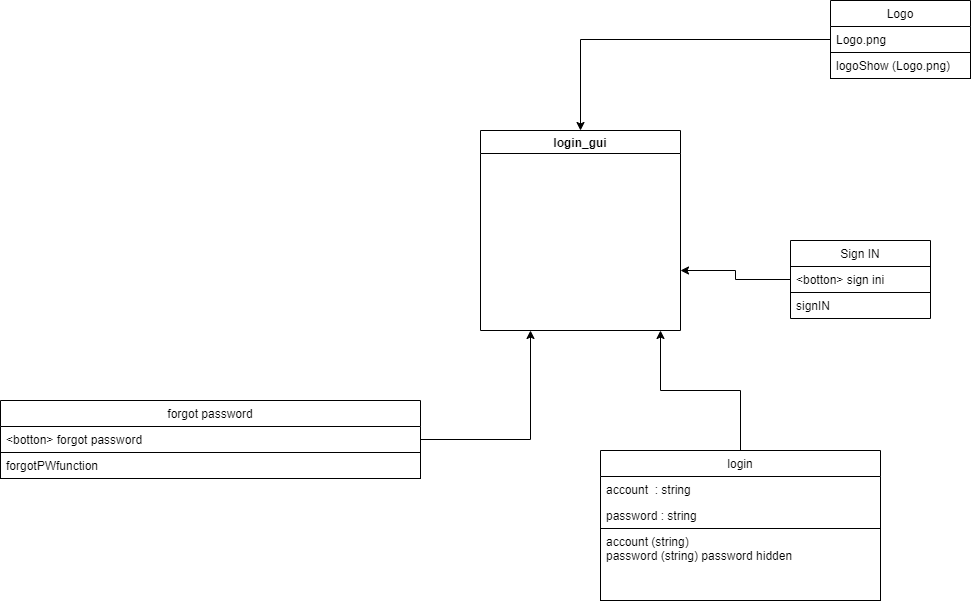

The diagram above was exported from draw.io. Its source (the exported page's mxGraphModel, read from the mxfile embedded in the PNG):
<mxGraphModel dx="2583" dy="927" grid="1" gridSize="10" guides="1" tooltips="1" connect="1" arrows="1" fold="1" page="1" pageScale="1" pageWidth="1100" pageHeight="850" background="none" math="0" shadow="0">
  <root>
    <mxCell id="0" />
    <mxCell id="1" parent="0" />
    <mxCell id="Xdg15_gopWFvj2B5fwB6-20" style="edgeStyle=orthogonalEdgeStyle;rounded=0;orthogonalLoop=1;jettySize=auto;html=1;exitX=0;exitY=0.5;exitDx=0;exitDy=0;" edge="1" parent="1" source="Xdg15_gopWFvj2B5fwB6-1" target="Xdg15_gopWFvj2B5fwB6-19">
      <mxGeometry relative="1" as="geometry" />
    </mxCell>
    <mxCell id="Xdg15_gopWFvj2B5fwB6-1" value="Logo" style="swimlane;fontStyle=0;childLayout=stackLayout;horizontal=1;startSize=26;fillColor=none;horizontalStack=0;resizeParent=1;resizeParentMax=0;resizeLast=0;collapsible=1;marginBottom=0;" vertex="1" parent="1">
      <mxGeometry x="450" y="60" width="140" height="78" as="geometry" />
    </mxCell>
    <mxCell id="Xdg15_gopWFvj2B5fwB6-2" value="Logo.png" style="text;strokeColor=none;fillColor=none;align=left;verticalAlign=top;spacingLeft=4;spacingRight=4;overflow=hidden;rotatable=0;points=[[0,0.5],[1,0.5]];portConstraint=eastwest;" vertex="1" parent="Xdg15_gopWFvj2B5fwB6-1">
      <mxGeometry y="26" width="140" height="26" as="geometry" />
    </mxCell>
    <mxCell id="Xdg15_gopWFvj2B5fwB6-4" value="logoShow (Logo.png)" style="text;strokeColor=default;fillColor=none;align=left;verticalAlign=top;spacingLeft=4;spacingRight=4;overflow=hidden;rotatable=0;points=[[0,0.5],[1,0.5]];portConstraint=eastwest;" vertex="1" parent="Xdg15_gopWFvj2B5fwB6-1">
      <mxGeometry y="52" width="140" height="26" as="geometry" />
    </mxCell>
    <mxCell id="Xdg15_gopWFvj2B5fwB6-22" style="edgeStyle=orthogonalEdgeStyle;rounded=0;orthogonalLoop=1;jettySize=auto;html=1;" edge="1" parent="1" source="Xdg15_gopWFvj2B5fwB6-6">
      <mxGeometry relative="1" as="geometry">
        <mxPoint x="280" y="390" as="targetPoint" />
      </mxGeometry>
    </mxCell>
    <mxCell id="Xdg15_gopWFvj2B5fwB6-6" value="login" style="swimlane;fontStyle=0;childLayout=stackLayout;horizontal=1;startSize=26;fillColor=none;horizontalStack=0;resizeParent=1;resizeParentMax=0;resizeLast=0;collapsible=1;marginBottom=0;strokeColor=default;" vertex="1" parent="1">
      <mxGeometry x="220" y="510" width="280" height="150" as="geometry" />
    </mxCell>
    <mxCell id="Xdg15_gopWFvj2B5fwB6-7" value="account  : string" style="text;strokeColor=none;fillColor=none;align=left;verticalAlign=top;spacingLeft=4;spacingRight=4;overflow=hidden;rotatable=0;points=[[0,0.5],[1,0.5]];portConstraint=eastwest;" vertex="1" parent="Xdg15_gopWFvj2B5fwB6-6">
      <mxGeometry y="26" width="280" height="26" as="geometry" />
    </mxCell>
    <mxCell id="Xdg15_gopWFvj2B5fwB6-8" value="password : string" style="text;strokeColor=none;fillColor=none;align=left;verticalAlign=top;spacingLeft=4;spacingRight=4;overflow=hidden;rotatable=0;points=[[0,0.5],[1,0.5]];portConstraint=eastwest;" vertex="1" parent="Xdg15_gopWFvj2B5fwB6-6">
      <mxGeometry y="52" width="280" height="26" as="geometry" />
    </mxCell>
    <mxCell id="Xdg15_gopWFvj2B5fwB6-9" value="account (string)&#10;password (string) password hidden" style="text;strokeColor=default;fillColor=none;align=left;verticalAlign=top;spacingLeft=4;spacingRight=4;overflow=hidden;rotatable=0;points=[[0,0.5],[1,0.5]];portConstraint=eastwest;" vertex="1" parent="Xdg15_gopWFvj2B5fwB6-6">
      <mxGeometry y="78" width="280" height="72" as="geometry" />
    </mxCell>
    <mxCell id="Xdg15_gopWFvj2B5fwB6-23" style="edgeStyle=orthogonalEdgeStyle;rounded=0;orthogonalLoop=1;jettySize=auto;html=1;entryX=0.25;entryY=1;entryDx=0;entryDy=0;" edge="1" parent="1" source="Xdg15_gopWFvj2B5fwB6-10" target="Xdg15_gopWFvj2B5fwB6-19">
      <mxGeometry relative="1" as="geometry" />
    </mxCell>
    <mxCell id="Xdg15_gopWFvj2B5fwB6-10" value="forgot password" style="swimlane;fontStyle=0;childLayout=stackLayout;horizontal=1;startSize=26;fillColor=none;horizontalStack=0;resizeParent=1;resizeParentMax=0;resizeLast=0;collapsible=1;marginBottom=0;strokeColor=default;" vertex="1" parent="1">
      <mxGeometry x="-380" y="460" width="420" height="78" as="geometry" />
    </mxCell>
    <mxCell id="Xdg15_gopWFvj2B5fwB6-11" value="&lt;botton&gt; forgot password" style="text;strokeColor=none;fillColor=none;align=left;verticalAlign=top;spacingLeft=4;spacingRight=4;overflow=hidden;rotatable=0;points=[[0,0.5],[1,0.5]];portConstraint=eastwest;" vertex="1" parent="Xdg15_gopWFvj2B5fwB6-10">
      <mxGeometry y="26" width="420" height="26" as="geometry" />
    </mxCell>
    <mxCell id="Xdg15_gopWFvj2B5fwB6-12" value="forgotPWfunction" style="text;strokeColor=default;fillColor=none;align=left;verticalAlign=top;spacingLeft=4;spacingRight=4;overflow=hidden;rotatable=0;points=[[0,0.5],[1,0.5]];portConstraint=eastwest;" vertex="1" parent="Xdg15_gopWFvj2B5fwB6-10">
      <mxGeometry y="52" width="420" height="26" as="geometry" />
    </mxCell>
    <mxCell id="Xdg15_gopWFvj2B5fwB6-21" style="edgeStyle=orthogonalEdgeStyle;rounded=0;orthogonalLoop=1;jettySize=auto;html=1;exitX=0;exitY=0.5;exitDx=0;exitDy=0;" edge="1" parent="1" source="Xdg15_gopWFvj2B5fwB6-15">
      <mxGeometry relative="1" as="geometry">
        <mxPoint x="300" y="330" as="targetPoint" />
      </mxGeometry>
    </mxCell>
    <mxCell id="Xdg15_gopWFvj2B5fwB6-15" value="Sign IN" style="swimlane;fontStyle=0;childLayout=stackLayout;horizontal=1;startSize=26;fillColor=none;horizontalStack=0;resizeParent=1;resizeParentMax=0;resizeLast=0;collapsible=1;marginBottom=0;strokeColor=default;" vertex="1" parent="1">
      <mxGeometry x="410" y="300" width="140" height="78" as="geometry" />
    </mxCell>
    <mxCell id="Xdg15_gopWFvj2B5fwB6-16" value="&lt;botton&gt; sign ini" style="text;strokeColor=default;fillColor=none;align=left;verticalAlign=top;spacingLeft=4;spacingRight=4;overflow=hidden;rotatable=0;points=[[0,0.5],[1,0.5]];portConstraint=eastwest;" vertex="1" parent="Xdg15_gopWFvj2B5fwB6-15">
      <mxGeometry y="26" width="140" height="26" as="geometry" />
    </mxCell>
    <mxCell id="Xdg15_gopWFvj2B5fwB6-18" value="signIN" style="text;strokeColor=none;fillColor=none;align=left;verticalAlign=top;spacingLeft=4;spacingRight=4;overflow=hidden;rotatable=0;points=[[0,0.5],[1,0.5]];portConstraint=eastwest;" vertex="1" parent="Xdg15_gopWFvj2B5fwB6-15">
      <mxGeometry y="52" width="140" height="26" as="geometry" />
    </mxCell>
    <mxCell id="Xdg15_gopWFvj2B5fwB6-19" value="login_gui" style="swimlane;strokeColor=default;startSize=23;" vertex="1" parent="1">
      <mxGeometry x="100" y="190" width="200" height="200" as="geometry" />
    </mxCell>
  </root>
</mxGraphModel>